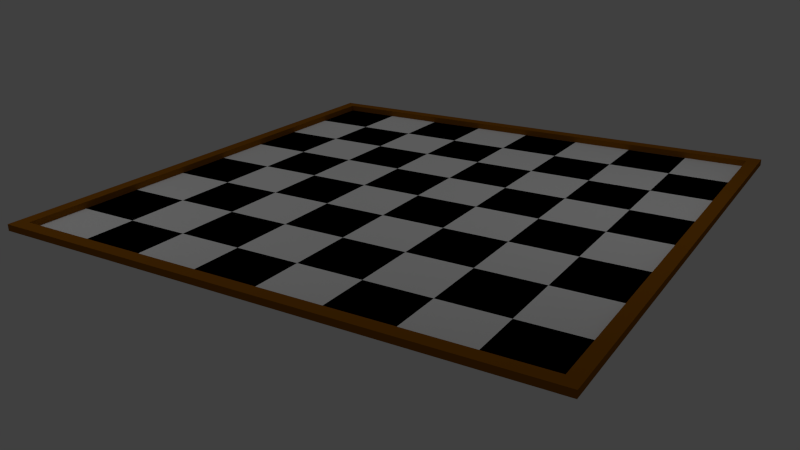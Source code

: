 # Source: Tabuleiro.blend  (saved by Blender 2.79.0; exported with 4.5.12 LTS)
import bpy
from mathutils import Matrix  # noqa: F401  (used for matrix-valued properties, if any)

bpy.ops.wm.read_factory_settings(use_empty=True)
scene = bpy.context.scene
scene.name = 'Scene'

# ---- collections
col_collection_1 = bpy.data.collections.new('Collection 1'); scene.collection.children.link(col_collection_1)

# ---- materials (node trees are filled in below, after node groups)
mat_matmad = bpy.data.materials.new('MatMad')
mat_matmad.alpha_threshold = 0.0
mat_matmad.use_transparent_shadow = False
mat_matmad.diffuse_color = (0.2598, 0.09133, 0.00405, 1.0)
mat_matmad.specular_color = (0.9372, 0.9335, 1.0)
mat_matmad.roughness = 0.5
mat_material_001 = bpy.data.materials.new('Material.001')
mat_material_001.alpha_threshold = 0.0
mat_material_001.use_transparent_shadow = False
mat_material_001.roughness = 0.5
mat_material_002 = bpy.data.materials.new('Material.002')
mat_material_002.alpha_threshold = 0.0
mat_material_002.use_transparent_shadow = False
mat_material_002.diffuse_color = (0.0, 0.0, 0.0, 1.0)
mat_material_002.roughness = 0.5

# ---- material node trees

# ---- world
world_world = bpy.data.worlds.new('World'); scene.world = world_world
world_world.color = (0.05088, 0.05088, 0.05088)
world_world.use_sun_shadow = False
world_world.sun_shadow_jitter_overblur = 0.0
world_world.cycles.sampling_method = 'NONE'
world_world.cycles.sample_map_resolution = 256

# ---- cameras
cam_camera = bpy.data.cameras.new('Camera')
cam_camera.clip_end = 100.0
cam_camera.lens = 35.0
cam_camera.sensor_width = 32.0
cam_camera.sensor_height = 18.0
cam_camera.ortho_scale = 7.314
cam_camera.dof.focus_distance = 0.0
cam_camera.dof.aperture_fstop = 128.0

# ---- lights
light_lamp_002 = bpy.data.lights.new('Lamp.002', 'POINT')
light_lamp_002.transmission_factor = 0.0
light_lamp_002.cutoff_distance = 30.0
light_lamp_002.energy = 100.0
light_lamp_002.shadow_buffer_clip_start = 1.001
light_lamp_002.shadow_soft_size = 1.0
light_lamp_002.shadow_maximum_resolution = 0.006
light_lamp_002.use_absolute_resolution = True
light_lamp_002.cycles.use_multiple_importance_sampling = False
light_lamp_001 = bpy.data.lights.new('Lamp.001', 'POINT')
light_lamp_001.transmission_factor = 0.0
light_lamp_001.cutoff_distance = 30.0
light_lamp_001.energy = 100.0
light_lamp_001.shadow_buffer_clip_start = 1.001
light_lamp_001.shadow_soft_size = 1.0
light_lamp_001.shadow_maximum_resolution = 0.006
light_lamp_001.use_absolute_resolution = True
light_lamp_001.cycles.use_multiple_importance_sampling = False
light_lamp = bpy.data.lights.new('Lamp', 'POINT')
light_lamp.transmission_factor = 0.0
light_lamp.cutoff_distance = 30.0
light_lamp.energy = 100.0
light_lamp.shadow_buffer_clip_start = 1.001
light_lamp.shadow_soft_size = 1.0
light_lamp.shadow_maximum_resolution = 0.006
light_lamp.use_absolute_resolution = True
light_lamp.cycles.use_multiple_importance_sampling = False

# ---- meshes
me_cube = bpy.data.meshes.new('Cube')
me_cube.from_pydata([(-1.0, -0.9545, -1.0), (-1.0, -0.9545, 1.0), (-1.0, 0.991, -1.0), (-1.0, 0.991, 1.0), (1.0, -0.9545, -1.0), (1.0, -0.9545, 1.0), (1.0, 0.991, -1.0), (1.0, 0.991, 1.0)], [], [(0, 1, 3, 2), (2, 3, 7, 6), (6, 7, 5, 4), (4, 5, 1, 0), (2, 6, 4, 0), (7, 3, 1, 5)])
me_cube.materials.append(mat_matmad)
me_cube.use_remesh_preserve_volume = False
me_cube.use_remesh_preserve_attributes = False
me_cube.use_mirror_vertex_groups = False
me_cube.update()
me_plane_064 = bpy.data.meshes.new('Plane.064')
me_plane_064.from_pydata([(-1.0, -1.0, 0.0), (1.0, -1.0, 0.0), (-1.0, 1.0, 0.0), (1.0, 1.0, 0.0), (-1.0, 0.75, 0.0), (-1.0, 0.5, 0.0), (-1.0, 0.25, 0.0), (-1.0, 0.0, 0.0), (-1.0, -0.25, 0.0), (-1.0, -0.5, 0.0), (-1.0, -0.75, 0.0), (1.0, -0.75, 0.0), (1.0, -0.5, 0.0), (1.0, -0.25, 0.0), (1.0, 0.0, 0.0), (1.0, 0.25, 0.0), (1.0, 0.5, 0.0), (1.0, 0.75, 0.0), (-0.75, -1.0, 0.0), (-0.5, -1.0, 0.0), (-0.25, -1.0, 0.0), (0.0, -1.0, 0.0), (0.25, -1.0, 0.0), (0.5, -1.0, 0.0), (0.75, -1.0, 0.0), (0.75, 1.0, 0.0), (0.5, 1.0, 0.0), (0.25, 1.0, 0.0), (0.0, 1.0, 0.0), (-0.25, 1.0, 0.0), (-0.5, 1.0, 0.0), (-0.75, 1.0, 0.0), (0.75, -0.75, 0.0), (0.5, -0.75, 0.0), (0.25, -0.75, 0.0), (0.0, -0.75, 0.0), (-0.25, -0.75, 0.0), (-0.5, -0.75, 0.0), (-0.75, -0.75, 0.0), (0.75, -0.5, 0.0), (0.5, -0.5, 0.0), (0.25, -0.5, 0.0), (0.0, -0.5, 0.0), (-0.25, -0.5, 0.0), (-0.5, -0.5, 0.0), (-0.75, -0.5, 0.0), (0.75, -0.25, 0.0), (0.5, -0.25, 0.0), (0.25, -0.25, 0.0), (0.0, -0.25, 0.0), (-0.25, -0.25, 0.0), (-0.5, -0.25, 0.0), (-0.75, -0.25, 0.0), (0.75, 0.0, 0.0), (0.5, 0.0, 0.0), (0.25, 0.0, 0.0), (0.0, 0.0, 0.0), (-0.25, 0.0, 0.0), (-0.5, 0.0, 0.0), (-0.75, 0.0, 0.0), (0.75, 0.25, 0.0), (0.5, 0.25, 0.0), (0.25, 0.25, 0.0), (0.0, 0.25, 0.0), (-0.25, 0.25, 0.0), (-0.5, 0.25, 0.0), (-0.75, 0.25, 0.0), (0.75, 0.5, 0.0), (0.5, 0.5, 0.0), (0.25, 0.5, 0.0), (0.0, 0.5, 0.0), (-0.25, 0.5, 0.0), (-0.5, 0.5, 0.0), (-0.75, 0.5, 0.0), (0.75, 0.75, 0.0), (0.5, 0.75, 0.0), (0.25, 0.75, 0.0), (0.0, 0.75, 0.0), (-0.25, 0.75, 0.0), (-0.5, 0.75, 0.0), (-0.75, 0.75, 0.0), (0.0, 0.0, -16.0), (0.0, 0.0, 16.0), (0.0, 0.0, -16.0), (0.0, 0.0, 16.0), (0.0, 0.0, -16.0), (0.0, 0.0, 16.0), (0.0, 0.0, -16.0), (0.0, 0.0, 16.0)], [], [(74, 17, 3, 25), (24, 1, 11, 32), (32, 11, 12, 39), (39, 12, 13, 46), (46, 13, 14, 53), (53, 14, 15, 60), (60, 15, 16, 67), (67, 16, 17, 74), (5, 73, 80, 4), (73, 72, 79, 80), (72, 71, 78, 79), (71, 70, 77, 78), (70, 69, 76, 77), (69, 68, 75, 76), (68, 67, 74, 75), (6, 66, 73, 5), (66, 65, 72, 73), (65, 64, 71, 72), (64, 63, 70, 71), (63, 62, 69, 70), (62, 61, 68, 69), (61, 60, 67, 68), (7, 59, 66, 6), (59, 58, 65, 66), (58, 57, 64, 65), (57, 56, 63, 64), (56, 55, 62, 63), (55, 54, 61, 62), (54, 53, 60, 61), (8, 52, 59, 7), (52, 51, 58, 59), (51, 50, 57, 58), (50, 49, 56, 57), (49, 48, 55, 56), (48, 47, 54, 55), (47, 46, 53, 54), (9, 45, 52, 8), (45, 44, 51, 52), (44, 43, 50, 51), (43, 42, 49, 50), (42, 41, 48, 49), (41, 40, 47, 48), (40, 39, 46, 47), (10, 38, 45, 9), (38, 37, 44, 45), (37, 36, 43, 44), (36, 35, 42, 43), (35, 34, 41, 42), (34, 33, 40, 41), (33, 32, 39, 40), (0, 18, 38, 10), (18, 19, 37, 38), (19, 20, 36, 37), (20, 21, 35, 36), (21, 22, 34, 35), (22, 23, 33, 34), (23, 24, 32, 33), (4, 80, 31, 2), (80, 79, 30, 31), (79, 78, 29, 30), (78, 77, 28, 29), (77, 76, 27, 28), (76, 75, 26, 27), (75, 74, 25, 26), (81, 82, 84, 83), (83, 84, 88, 87), (87, 88, 86, 85), (85, 86, 82, 81), (83, 87, 85, 81), (88, 84, 82, 86)])
me_plane_064.polygons.foreach_set('material_index', [0, 1, 0, 1, 0, 1, 0, 1, 0, 1, 0, 1, 0, 1, 0, 1, 0, 1, 0, 1, 0, 1, 0, 1, 0, 1, 0, 1, 0, 1, 0, 1, 0, 1, 0, 1, 0, 1, 0, 1, 0, 1, 0, 1, 0, 1, 0, 1, 0, 1, 0, 1, 0, 1, 0, 1, 0, 1, 0, 1, 0, 1, 0, 1, 0, 0, 0, 0, 0, 0])
me_plane_064.materials.append(mat_material_001)
me_plane_064.materials.append(mat_material_002)
me_plane_064.use_remesh_preserve_volume = False
me_plane_064.use_remesh_preserve_attributes = False
me_plane_064.use_mirror_vertex_groups = False
me_plane_064.update()
me_cube_001 = bpy.data.meshes.new('Cube.001')
me_cube_001.from_pydata([(-1.0, -0.9888, -1.0), (-1.0, -0.9888, 1.0), (-1.0, 0.9523, -1.0), (-1.0, 0.9523, 1.0), (1.0, -0.9888, -1.0), (1.0, -0.9888, 1.0), (1.0, 0.9523, -1.0), (1.0, 0.9523, 1.0)], [], [(0, 1, 3, 2), (2, 3, 7, 6), (6, 7, 5, 4), (4, 5, 1, 0), (2, 6, 4, 0), (7, 3, 1, 5)])
me_cube_001.materials.append(mat_matmad)
me_cube_001.use_remesh_preserve_volume = False
me_cube_001.use_remesh_preserve_attributes = False
me_cube_001.use_mirror_vertex_groups = False
me_cube_001.update()
me_cube_003 = bpy.data.meshes.new('Cube.003')
me_cube_003.from_pydata([(-1.0, -0.9493, -1.0), (-1.0, -0.9493, 1.0), (-1.0, 1.0, -1.0), (-1.0, 1.0, 1.0), (1.0, -0.9493, -1.0), (1.0, -0.9493, 1.0), (1.0, 1.0, -1.0), (1.0, 1.0, 1.0)], [], [(0, 1, 3, 2), (2, 3, 7, 6), (6, 7, 5, 4), (4, 5, 1, 0), (2, 6, 4, 0), (7, 3, 1, 5)])
me_cube_003.materials.append(mat_matmad)
me_cube_003.use_remesh_preserve_volume = False
me_cube_003.use_remesh_preserve_attributes = False
me_cube_003.use_mirror_vertex_groups = False
me_cube_003.update()
me_cube_002 = bpy.data.meshes.new('Cube.002')
me_cube_002.from_pydata([(-1.465, -0.9968, -1.0), (-1.465, -0.9968, 1.0), (-1.465, 0.9523, -1.0), (-1.465, 0.9523, 1.0), (0.5348, -0.9968, -1.0), (0.5348, -0.9968, 1.0), (0.5348, 0.9523, -1.0), (0.5348, 0.9523, 1.0)], [], [(0, 1, 3, 2), (2, 3, 7, 6), (6, 7, 5, 4), (4, 5, 1, 0), (2, 6, 4, 0), (7, 3, 1, 5)])
me_cube_002.materials.append(mat_matmad)
me_cube_002.use_remesh_preserve_volume = False
me_cube_002.use_remesh_preserve_attributes = False
me_cube_002.use_mirror_vertex_groups = False
me_cube_002.update()

# ---- objects
ob_lamp_002 = bpy.data.objects.new('Lamp.002', light_lamp_002)
ob_lamp_001 = bpy.data.objects.new('Lamp.001', light_lamp_001)
ob_cube = bpy.data.objects.new('Cube', me_cube)
ob_tabu = bpy.data.objects.new('Tabu', me_plane_064)
ob_lamp = bpy.data.objects.new('Lamp', light_lamp)
ob_camera = bpy.data.objects.new('Camera', cam_camera)
ob_cube_001 = bpy.data.objects.new('Cube.001', me_cube_001)
ob_cube_003 = bpy.data.objects.new('Cube.003', me_cube_003)
ob_cube_002 = bpy.data.objects.new('Cube.002', me_cube_002)

# ---- transforms, parenting, visibility, modifiers, constraints
ob_lamp_002.location = (-4.129, 5.061, 7.039)
ob_lamp_002.rotation_euler = (0.6503, 0.05522, 1.866)
ob_lamp_002.lock_rotations_4d = False
ob_lamp_002.empty_display_type = 'ARROWS'
ob_lamp_002.color = (0.0, 0.0, 0.0, 0.0)
ob_lamp_002.lineart.crease_threshold = 0.0
ob_lamp_001.location = (-4.693, -4.633, 5.627)
ob_lamp_001.rotation_euler = (0.6503, 0.05522, 1.866)
ob_lamp_001.lock_rotations_4d = False
ob_lamp_001.empty_display_type = 'ARROWS'
ob_lamp_001.color = (0.0, 0.0, 0.0, 0.0)
ob_lamp_001.lineart.crease_threshold = 0.0
ob_cube.location = (-4.1, 0.04008, 0.05)
ob_cube.scale = (0.1, 4.198, 0.05)
ob_cube.lineart.crease_threshold = 0.0
ob_tabu.location = (0.0, 0.0, 0.0)
ob_tabu.scale = (4.0, 4.0, 0.0)
ob_tabu.lineart.crease_threshold = 0.0
ob_lamp.location = (4.076, 1.005, 5.904)
ob_lamp.rotation_euler = (0.6503, 0.05522, 1.866)
ob_lamp.lock_rotations_4d = False
ob_lamp.empty_display_type = 'ARROWS'
ob_lamp.color = (0.0, 0.0, 0.0, 0.0)
ob_lamp.lineart.crease_threshold = 0.0
ob_camera.location = (6.535, -10.93, 4.464)
ob_camera.rotation_euler = (1.2, 0.01121, 0.5568)
ob_camera.lock_rotations_4d = False
ob_camera.empty_display_type = 'ARROWS'
ob_camera.color = (0.0, 0.0, 0.0, 0.0)
ob_camera.display_type = 'WIRE'
ob_camera.lineart.crease_threshold = 0.0
ob_cube_001.location = (4.1, -0.006444, 0.05)
ob_cube_001.scale = (0.1, 4.207, 0.05)
ob_cube_001.lineart.crease_threshold = 0.0
ob_cube_003.location = (0.006444, -4.066, 0.05)
ob_cube_003.rotation_euler = (0.0, -0.0, 1.571)
ob_cube_003.scale = (0.1, 4.207, 0.05)
ob_cube_003.lineart.crease_threshold = 0.0
ob_cube_002.location = (0.006445, 4.147, 0.05)
ob_cube_002.rotation_euler = (0.0, -0.0, 1.571)
ob_cube_002.scale = (0.1, 4.207, 0.05)
ob_cube_002.lineart.crease_threshold = 0.0

# ---- collection membership
col_collection_1.objects.link(ob_lamp_002)
col_collection_1.objects.link(ob_lamp_001)
col_collection_1.objects.link(ob_cube)
col_collection_1.objects.link(ob_tabu)
col_collection_1.objects.link(ob_lamp)
col_collection_1.objects.link(ob_camera)
col_collection_1.objects.link(ob_cube_001)
col_collection_1.objects.link(ob_cube_003)
col_collection_1.objects.link(ob_cube_002)

# ---- scene / render settings (as saved in the file)
scene.camera = ob_camera
scene.frame_start = 1; scene.frame_end = 250; scene.frame_set(1)
scene.render.engine = 'BLENDER_EEVEE_NEXT'
scene.render.image_settings.color_mode = 'RGB'
scene.render.image_settings.compression = 90
scene.render.resolution_percentage = 50
scene.render.dither_intensity = 0.0
scene.render.bake_margin = 2
scene.render.bake_bias = 0.0
scene.cycles.use_denoising = False
scene.cycles.samples = 10
scene.cycles.sampling_pattern = 'TABULATED_SOBOL'
scene.cycles.light_sampling_threshold = 0.0
scene.cycles.use_adaptive_sampling = False
scene.cycles.use_light_tree = False
scene.cycles.blur_glossy = 0.0
scene.cycles.volume_bounces = 1
scene.cycles.pixel_filter_type = 'GAUSSIAN'
scene.cycles.sample_clamp_indirect = 0.0
scene.view_settings.view_transform = 'Standard'
bpy.context.view_layer.update()

